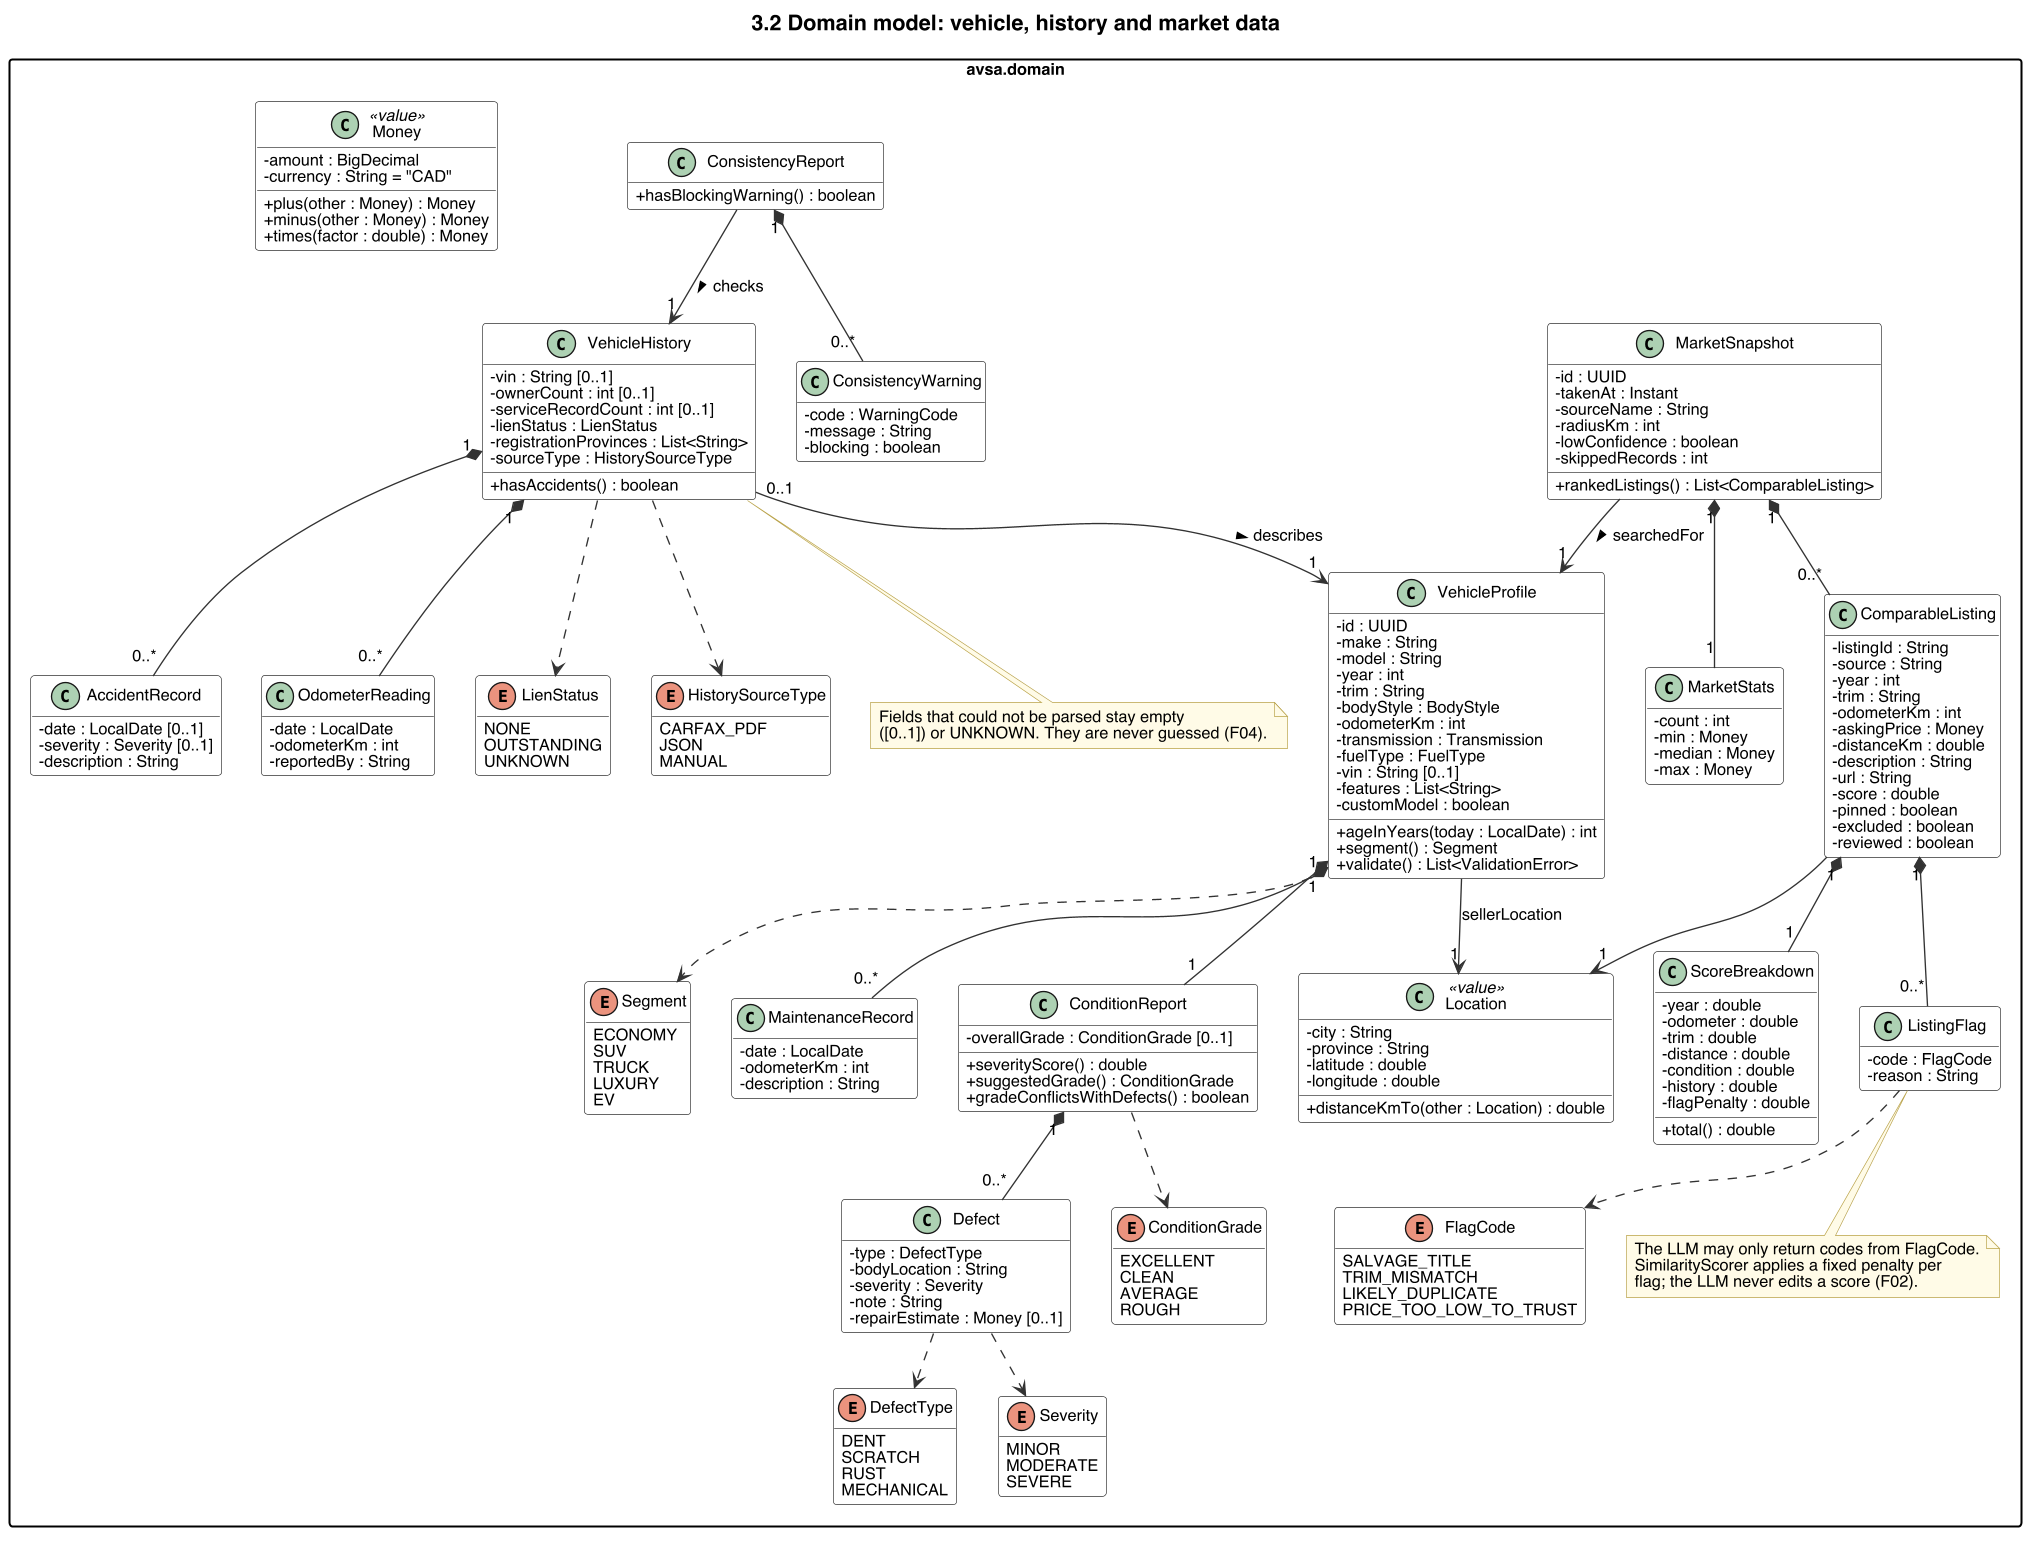

The diagram above was rendered by PlantUML. Its source (embedded in the PNG):
@startuml class-1-vehicle-market
!include style.iuml
title 3.2 Domain model: vehicle, history and market data

package "avsa.domain" {

  class Money <<value>> {
    - amount : BigDecimal
    - currency : String = "CAD"
    + plus(other : Money) : Money
    + minus(other : Money) : Money
    + times(factor : double) : Money
  }

  class Location <<value>> {
    - city : String
    - province : String
    - latitude : double
    - longitude : double
    + distanceKmTo(other : Location) : double
  }

  class VehicleProfile {
    - id : UUID
    - make : String
    - model : String
    - year : int
    - trim : String
    - bodyStyle : BodyStyle
    - odometerKm : int
    - transmission : Transmission
    - fuelType : FuelType
    - vin : String [0..1]
    - features : List<String>
    - customModel : boolean
    + ageInYears(today : LocalDate) : int
    + segment() : Segment
    + validate() : List<ValidationError>
  }

  class MaintenanceRecord {
    - date : LocalDate
    - odometerKm : int
    - description : String
  }

  class ConditionReport {
    - overallGrade : ConditionGrade [0..1]
    + severityScore() : double
    + suggestedGrade() : ConditionGrade
    + gradeConflictsWithDefects() : boolean
  }

  class Defect {
    - type : DefectType
    - bodyLocation : String
    - severity : Severity
    - note : String
    - repairEstimate : Money [0..1]
  }

  class VehicleHistory {
    - vin : String [0..1]
    - ownerCount : int [0..1]
    - serviceRecordCount : int [0..1]
    - lienStatus : LienStatus
    - registrationProvinces : List<String>
    - sourceType : HistorySourceType
    + hasAccidents() : boolean
  }

  class AccidentRecord {
    - date : LocalDate [0..1]
    - severity : Severity [0..1]
    - description : String
  }

  class OdometerReading {
    - date : LocalDate
    - odometerKm : int
    - reportedBy : String
  }

  class ConsistencyReport {
    + hasBlockingWarning() : boolean
  }

  class ConsistencyWarning {
    - code : WarningCode
    - message : String
    - blocking : boolean
  }

  class MarketSnapshot {
    - id : UUID
    - takenAt : Instant
    - sourceName : String
    - radiusKm : int
    - lowConfidence : boolean
    - skippedRecords : int
    + rankedListings() : List<ComparableListing>
  }

  class MarketStats {
    - count : int
    - min : Money
    - median : Money
    - max : Money
  }

  class ComparableListing {
    - listingId : String
    - source : String
    - year : int
    - trim : String
    - odometerKm : int
    - askingPrice : Money
    - distanceKm : double
    - description : String
    - url : String
    - score : double
    - pinned : boolean
    - excluded : boolean
    - reviewed : boolean
  }

  class ScoreBreakdown {
    - year : double
    - odometer : double
    - trim : double
    - distance : double
    - condition : double
    - history : double
    - flagPenalty : double
    + total() : double
  }

  class ListingFlag {
    - code : FlagCode
    - reason : String
  }

  enum DefectType {
    DENT
    SCRATCH
    RUST
    MECHANICAL
  }
  enum Severity {
    MINOR
    MODERATE
    SEVERE
  }
  enum ConditionGrade {
    EXCELLENT
    CLEAN
    AVERAGE
    ROUGH
  }
  enum Segment {
    ECONOMY
    SUV
    TRUCK
    LUXURY
    EV
  }
  enum LienStatus {
    NONE
    OUTSTANDING
    UNKNOWN
  }
  enum HistorySourceType {
    CARFAX_PDF
    JSON
    MANUAL
  }
  enum FlagCode {
    SALVAGE_TITLE
    TRIM_MISMATCH
    LIKELY_DUPLICATE
    PRICE_TOO_LOW_TO_TRUST
  }

VehicleProfile "1" *-- "1" ConditionReport
ConditionReport "1" *-- "0..*" Defect
VehicleProfile "1" *-- "0..*" MaintenanceRecord
VehicleProfile --> "1" Location : sellerLocation

VehicleHistory "0..1" --> "1" VehicleProfile : describes >
VehicleHistory "1" *-- "0..*" AccidentRecord
VehicleHistory "1" *-- "0..*" OdometerReading
ConsistencyReport "1" *-- "0..*" ConsistencyWarning
ConsistencyReport --> "1" VehicleHistory : checks >

MarketSnapshot --> "1" VehicleProfile : searchedFor >
MarketSnapshot "1" *-- "1" MarketStats
MarketSnapshot "1" *-- "0..*" ComparableListing
ComparableListing "1" *-- "1" ScoreBreakdown
ComparableListing "1" *-- "0..*" ListingFlag
ComparableListing --> "1" Location

Defect ..> DefectType
Defect ..> Severity
ConditionReport ..> ConditionGrade
VehicleProfile ..> Segment
VehicleHistory ..> LienStatus
VehicleHistory ..> HistorySourceType
ListingFlag ..> FlagCode

note bottom of VehicleHistory
  Fields that could not be parsed stay empty
  ([0..1]) or UNKNOWN. They are never guessed (F04).
end note

note bottom of ListingFlag
  The LLM may only return codes from FlagCode.
  SimilarityScorer applies a fixed penalty per
  flag; the LLM never edits a score (F02).
end note
}
@enduml